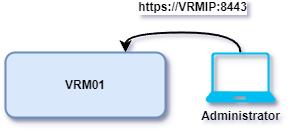

The diagram above was exported from draw.io. Its source (the exported page's mxGraphModel, read from the mxfile embedded in the PNG):
<mxGraphModel dx="1562" dy="909" grid="1" gridSize="10" guides="1" tooltips="1" connect="1" arrows="1" fold="1" page="1" pageScale="1" pageWidth="827" pageHeight="1169" math="0" shadow="0">
  <root>
    <mxCell id="0" />
    <mxCell id="1" parent="0" />
    <mxCell id="2" value="&lt;font style=&quot;font-size: 12px;&quot;&gt;&lt;b&gt;https://VRMIP:8443&lt;/b&gt;&lt;/font&gt;" style="edgeStyle=orthogonalEdgeStyle;rounded=0;orthogonalLoop=1;jettySize=auto;html=1;curved=1;strokeWidth=2;exitX=0.5;exitY=0;exitDx=0;exitDy=0;exitPerimeter=0;entryX=0.75;entryY=0;entryDx=0;entryDy=0;" edge="1" source="3" target="4" parent="1">
      <mxGeometry x="-0.12" y="-25" relative="1" as="geometry">
        <mxPoint x="555" y="587.5" as="sourcePoint" />
        <mxPoint x="410" y="522.5" as="targetPoint" />
        <mxPoint as="offset" />
      </mxGeometry>
    </mxCell>
    <mxCell id="3" value="Administrator" style="verticalLabelPosition=bottom;html=1;verticalAlign=top;align=center;strokeColor=none;fillColor=#00BEF2;shape=mxgraph.azure.laptop;pointerEvents=1;shadow=1;fontStyle=1" vertex="1" parent="1">
      <mxGeometry x="470" y="630" width="70" height="50" as="geometry" />
    </mxCell>
    <mxCell id="4" value="VRM01" style="rounded=1;whiteSpace=wrap;html=1;strokeWidth=2;shadow=1;align=center;verticalAlign=middle;fillColor=#dae8fc;strokeColor=#6c8ebf;fontStyle=1" vertex="1" parent="1">
      <mxGeometry x="270" y="630" width="160" height="65" as="geometry" />
    </mxCell>
  </root>
</mxGraphModel>